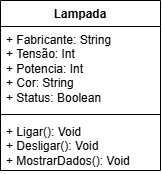

The diagram above was exported from draw.io. Its source (the exported page's mxGraphModel, read from the mxfile embedded in the PNG):
<mxGraphModel dx="983" dy="541" grid="1" gridSize="10" guides="1" tooltips="1" connect="1" arrows="1" fold="1" page="1" pageScale="1" pageWidth="827" pageHeight="1169" math="0" shadow="0">
  <root>
    <mxCell id="0" />
    <mxCell id="1" parent="0" />
    <mxCell id="iYlO5crEMgbGt8oWoiCA-1" value="Lampada" style="swimlane;fontStyle=1;align=center;verticalAlign=top;childLayout=stackLayout;horizontal=1;startSize=26;horizontalStack=0;resizeParent=1;resizeParentMax=0;resizeLast=0;collapsible=1;marginBottom=0;whiteSpace=wrap;html=1;" vertex="1" parent="1">
      <mxGeometry x="240" y="160" width="160" height="170" as="geometry" />
    </mxCell>
    <mxCell id="iYlO5crEMgbGt8oWoiCA-2" value="+ Fabricante: String&lt;div&gt;+ Tensão: Int&lt;/div&gt;&lt;div&gt;+ Potencia: Int&lt;/div&gt;&lt;div&gt;+ Cor: String&lt;/div&gt;&lt;div&gt;+ Status: Boolean&lt;/div&gt;" style="text;strokeColor=none;fillColor=none;align=left;verticalAlign=top;spacingLeft=4;spacingRight=4;overflow=hidden;rotatable=0;points=[[0,0.5],[1,0.5]];portConstraint=eastwest;whiteSpace=wrap;html=1;" vertex="1" parent="iYlO5crEMgbGt8oWoiCA-1">
      <mxGeometry y="26" width="160" height="84" as="geometry" />
    </mxCell>
    <mxCell id="iYlO5crEMgbGt8oWoiCA-3" value="" style="line;strokeWidth=1;fillColor=none;align=left;verticalAlign=middle;spacingTop=-1;spacingLeft=3;spacingRight=3;rotatable=0;labelPosition=right;points=[];portConstraint=eastwest;strokeColor=inherit;" vertex="1" parent="iYlO5crEMgbGt8oWoiCA-1">
      <mxGeometry y="110" width="160" height="8" as="geometry" />
    </mxCell>
    <mxCell id="iYlO5crEMgbGt8oWoiCA-4" value="+ Ligar(): Void&lt;div&gt;+ Desligar(): Void&lt;/div&gt;&lt;div&gt;+ MostrarDados(): Void&lt;/div&gt;" style="text;strokeColor=none;fillColor=none;align=left;verticalAlign=top;spacingLeft=4;spacingRight=4;overflow=hidden;rotatable=0;points=[[0,0.5],[1,0.5]];portConstraint=eastwest;whiteSpace=wrap;html=1;" vertex="1" parent="iYlO5crEMgbGt8oWoiCA-1">
      <mxGeometry y="118" width="160" height="52" as="geometry" />
    </mxCell>
  </root>
</mxGraphModel>